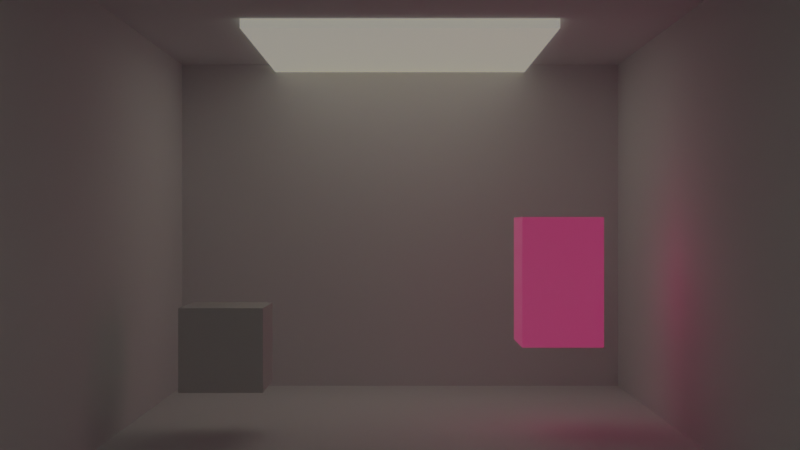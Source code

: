 # Source: cube_lit.blend  (saved by Blender 2.93.20; exported with 4.5.12 LTS)
import bpy
from mathutils import Matrix  # noqa: F401  (used for matrix-valued properties, if any)

bpy.ops.wm.read_factory_settings(use_empty=True)
scene = bpy.context.scene
scene.name = 'Scene'

# ---- collections
col_collection = bpy.data.collections.new('Collection'); scene.collection.children.link(col_collection)

# ---- materials (node trees are filled in below, after node groups)
mat_material = bpy.data.materials.new('Material')
mat_material.alpha_threshold = 0.0
mat_material.line_color = (0.0, 0.0, 0.0, 1.0)
mat_material_001 = bpy.data.materials.new('Material.001')
mat_mirror = bpy.data.materials.new('Mirror')
mat_light_2 = bpy.data.materials.new('Light 2')
mat_material_002 = bpy.data.materials.new('Material.002')
mat_crystal = bpy.data.materials.new('Crystal')

# ---- material node trees
mat_material.use_nodes = True; mat_material.node_tree.nodes.clear()
_N = mat_material.node_tree.nodes; _L = mat_material.node_tree.links
n0 = _N.new('ShaderNodeOutputMaterial'); n0.name = 'Material Output'; n0.location = (300, 300)
n1 = _N.new('ShaderNodeBsdfPrincipled'); n1.name = 'Principled BSDF'; n1.location = (10, 300)
n1.distribution = 'GGX'
n1.subsurface_method = 'BURLEY'
n1.inputs[2].default_value = 0.0
n1.inputs[3].default_value = 1.45
n1.inputs[13].default_value = 0.0
n1.inputs[20].default_value = 0.0
n1.inputs[27].default_value = (0.0, 0.0, 0.0, 1.0)
n1.inputs[28].default_value = 1.0
_L.new(n1.outputs[0], n0.inputs[0])
n0.is_active_output = True
mat_material_001.use_nodes = True; mat_material_001.node_tree.nodes.clear()
_N = mat_material_001.node_tree.nodes; _L = mat_material_001.node_tree.links
n0 = _N.new('ShaderNodeBsdfPrincipled'); n0.name = 'Principled BSDF'; n0.location = (10, 300)
n0.distribution = 'GGX'
n0.subsurface_method = 'BURLEY'
n0.inputs[0].default_value = (1.0, 0.906, 0.0, 1.0)
n0.inputs[2].default_value = 0.0
n0.inputs[3].default_value = 1.45
n0.inputs[13].default_value = 0.0
n0.inputs[20].default_value = 0.0
n0.inputs[27].default_value = (0.2345, 0.2345, 0.2345, 1.0)
n0.inputs[28].default_value = 1.0
n1 = _N.new('ShaderNodeOutputMaterial'); n1.name = 'Material Output'; n1.location = (300, 300)
_L.new(n0.outputs[0], n1.inputs[0])
n1.is_active_output = True
mat_mirror.use_nodes = True; mat_mirror.node_tree.nodes.clear()
_N = mat_mirror.node_tree.nodes; _L = mat_mirror.node_tree.links
n0 = _N.new('ShaderNodeOutputMaterial'); n0.name = 'Material Output'; n0.location = (300, 300)
n1 = _N.new('ShaderNodeBsdfAnisotropic'); n1.name = 'Glossy BSDF'; n1.location = (-21, 318)
n1.distribution = 'GGX'
n2 = _N.new('ShaderNodeBsdfPrincipled'); n2.name = 'Principled BSDF'; n2.location = (-189, 152)
n2.distribution = 'GGX'
n2.subsurface_method = 'BURLEY'
n2.inputs[0].default_value = (0.0, 0.01123, 0.8, 1.0)
n2.inputs[2].default_value = 0.0
n2.inputs[3].default_value = 1.45
n2.inputs[13].default_value = 1.0
n2.inputs[20].default_value = 0.0
n2.inputs[27].default_value = (0.0, 0.0, 0.0, 1.0)
n2.inputs[28].default_value = 1.0
_L.new(n1.outputs[0], n0.inputs[0])
n0.is_active_output = True
mat_light_2.use_nodes = True; mat_light_2.node_tree.nodes.clear()
_N = mat_light_2.node_tree.nodes; _L = mat_light_2.node_tree.links
n0 = _N.new('ShaderNodeBsdfPrincipled'); n0.name = 'Principled BSDF'; n0.location = (10, 300)
n0.distribution = 'GGX'
n0.subsurface_method = 'BURLEY'
n0.inputs[3].default_value = 1.45
n0.inputs[27].default_value = (0.235, 0.0, 0.05757, 1.0)
n0.inputs[28].default_value = 1.0
n1 = _N.new('ShaderNodeOutputMaterial'); n1.name = 'Material Output'; n1.location = (300, 300)
_L.new(n0.outputs[0], n1.inputs[0])
n1.is_active_output = True
mat_material_002.use_nodes = True; mat_material_002.node_tree.nodes.clear()
_N = mat_material_002.node_tree.nodes; _L = mat_material_002.node_tree.links
n0 = _N.new('ShaderNodeBsdfPrincipled'); n0.name = 'Principled BSDF'; n0.location = (10, 300)
n0.distribution = 'GGX'
n0.subsurface_method = 'BURLEY'
n0.inputs[0].default_value = (1.0, 0.906, 0.0, 1.0)
n0.inputs[2].default_value = 0.0
n0.inputs[3].default_value = 1.45
n0.inputs[13].default_value = 0.0
n0.inputs[20].default_value = 0.0
n0.inputs[27].default_value = (0.2345, 0.2345, 0.2345, 1.0)
n0.inputs[28].default_value = 1.0
n1 = _N.new('ShaderNodeOutputMaterial'); n1.name = 'Material Output'; n1.location = (300, 300)
_L.new(n0.outputs[0], n1.inputs[0])
n1.is_active_output = True
mat_crystal.use_nodes = True; mat_crystal.node_tree.nodes.clear()
_N = mat_crystal.node_tree.nodes; _L = mat_crystal.node_tree.links
n0 = _N.new('ShaderNodeBsdfPrincipled'); n0.name = 'Principled BSDF'; n0.location = (10, 300)
n0.distribution = 'GGX'
n0.subsurface_method = 'BURLEY'
n0.inputs[0].default_value = (0.0, 0.0, 0.0, 1.0)
n0.inputs[2].default_value = 0.0
n0.inputs[3].default_value = 1.45
n0.inputs[4].default_value = 0.0
n0.inputs[13].default_value = 0.0
n0.inputs[18].default_value = 1.0
n0.inputs[20].default_value = 0.0
n0.inputs[27].default_value = (0.0, 0.0, 0.0, 1.0)
n0.inputs[28].default_value = 1.0
n1 = _N.new('ShaderNodeOutputMaterial'); n1.name = 'Material Output'; n1.location = (300, 300)
_L.new(n0.outputs[0], n1.inputs[0])
n1.is_active_output = True

# ---- world
world_world = bpy.data.worlds.new('World'); scene.world = world_world
world_world.use_nodes = True; world_world.node_tree.nodes.clear()
_N = world_world.node_tree.nodes; _L = world_world.node_tree.links
n0 = _N.new('ShaderNodeOutputWorld'); n0.name = 'World Output'; n0.location = (300, 300)
n1 = _N.new('ShaderNodeBackground'); n1.name = 'Background'; n1.location = (10, 300)
n1.inputs[0].default_value = (0.05088, 0.05088, 0.05088, 1.0)
_L.new(n1.outputs[0], n0.inputs[0])
n0.is_active_output = True
world_world.color = (0.05088, 0.05088, 0.05088)
world_world.use_sun_shadow = False
world_world.sun_shadow_jitter_overblur = 0.0

# ---- cameras
cam_camera = bpy.data.cameras.new('Camera')
cam_camera.clip_end = 100.0
cam_camera.ortho_scale = 7.314

# ---- meshes
me_cube = bpy.data.meshes.new('Cube')
me_cube.from_pydata([(1.0, 1.0, 1.0), (1.0, 1.0, -1.0), (1.0, -1.0, 1.0), (1.0, -1.0, -1.0), (-1.0, 1.0, 1.0), (-1.0, 1.0, -1.0), (-1.0, -1.0, 1.0), (-1.0, -1.0, -1.0)], [], [(0, 4, 6, 2), (3, 2, 6, 7), (7, 6, 4, 5), (5, 1, 3, 7), (1, 0, 2, 3), (5, 4, 0, 1)])
_uv = me_cube.uv_layers.new(name='UVMap')
_uv.uv.foreach_set('vector', [0.625, 0.5, 0.875, 0.5, 0.875, 0.75, 0.625, 0.75, 0.375, 0.75, 0.625, 0.75, 0.625, 1.0, 0.375, 1.0, 0.375, 0.0, 0.625, 0.0, 0.625, 0.25, 0.375, 0.25, 0.125, 0.5, 0.375, 0.5, 0.375, 0.75, 0.125, 0.75, 0.375, 0.5, 0.625, 0.5, 0.625, 0.75, 0.375, 0.75, 0.375, 0.25, 0.625, 0.25, 0.625, 0.5, 0.375, 0.5])
me_cube.materials.append(mat_material)
me_cube.use_remesh_preserve_volume = False
me_cube.use_remesh_preserve_attributes = False
me_cube.use_mirror_vertex_groups = False
me_cube.update()
me_cube_001 = bpy.data.meshes.new('Cube.001')
me_cube_001.from_pydata([(-1.0, -1.0, -1.0), (-1.0, -1.0, 1.0), (-1.0, 1.0, -1.0), (-1.0, 1.0, 1.0), (1.0, -1.0, -1.0), (1.0, -1.0, 1.0), (1.0, 1.0, -1.0), (1.0, 1.0, 1.0)], [], [(0, 1, 3, 2), (2, 3, 7, 6), (6, 7, 5, 4), (4, 5, 1, 0), (2, 6, 4, 0), (7, 3, 1, 5)])
_uv = me_cube_001.uv_layers.new(name='UVMap')
_uv.uv.foreach_set('vector', [0.375, 0.0, 0.625, 0.0, 0.625, 0.25, 0.375, 0.25, 0.375, 0.25, 0.625, 0.25, 0.625, 0.5, 0.375, 0.5, 0.375, 0.5, 0.625, 0.5, 0.625, 0.75, 0.375, 0.75, 0.375, 0.75, 0.625, 0.75, 0.625, 1.0, 0.375, 1.0, 0.125, 0.5, 0.375, 0.5, 0.375, 0.75, 0.125, 0.75, 0.625, 0.5, 0.875, 0.5, 0.875, 0.75, 0.625, 0.75])
me_cube_001.materials.append(mat_material_001)
me_cube_001.use_remesh_fix_poles = True
me_cube_001.use_remesh_preserve_attributes = False
me_cube_001.update()
me_cube_002 = bpy.data.meshes.new('Cube.002')
me_cube_002.from_pydata([(-1.0, -1.0, -1.0), (-1.0, -1.0, 1.0), (-1.0, 1.0, -1.0), (-1.0, 1.0, 1.0), (1.0, -1.0, -1.0), (1.0, -1.0, 1.0), (1.0, 1.0, -1.0), (1.0, 1.0, 1.0)], [], [(0, 1, 3, 2), (2, 3, 7, 6), (6, 7, 5, 4), (4, 5, 1, 0), (2, 6, 4, 0), (7, 3, 1, 5)])
_uv = me_cube_002.uv_layers.new(name='UVMap')
_uv.uv.foreach_set('vector', [0.375, 0.0, 0.625, 0.0, 0.625, 0.25, 0.375, 0.25, 0.375, 0.25, 0.625, 0.25, 0.625, 0.5, 0.375, 0.5, 0.375, 0.5, 0.625, 0.5, 0.625, 0.75, 0.375, 0.75, 0.375, 0.75, 0.625, 0.75, 0.625, 1.0, 0.375, 1.0, 0.125, 0.5, 0.375, 0.5, 0.375, 0.75, 0.125, 0.75, 0.625, 0.5, 0.875, 0.5, 0.875, 0.75, 0.625, 0.75])
me_cube_002.materials.append(mat_mirror)
me_cube_002.use_remesh_fix_poles = True
me_cube_002.use_remesh_preserve_attributes = False
me_cube_002.update()
me_cube_003 = bpy.data.meshes.new('Cube.003')
me_cube_003.from_pydata([(-1.0, -1.0, -1.0), (-1.0, -1.0, 1.0), (-1.0, 1.0, -1.0), (-1.0, 1.0, 1.0), (1.0, -1.0, -1.0), (1.0, -1.0, 1.0), (1.0, 1.0, -1.0), (1.0, 1.0, 1.0)], [], [(0, 1, 3, 2), (2, 3, 7, 6), (6, 7, 5, 4), (4, 5, 1, 0), (2, 6, 4, 0), (7, 3, 1, 5)])
_uv = me_cube_003.uv_layers.new(name='UVMap')
_uv.uv.foreach_set('vector', [0.375, 0.0, 0.625, 0.0, 0.625, 0.25, 0.375, 0.25, 0.375, 0.25, 0.625, 0.25, 0.625, 0.5, 0.375, 0.5, 0.375, 0.5, 0.625, 0.5, 0.625, 0.75, 0.375, 0.75, 0.375, 0.75, 0.625, 0.75, 0.625, 1.0, 0.375, 1.0, 0.125, 0.5, 0.375, 0.5, 0.375, 0.75, 0.125, 0.75, 0.625, 0.5, 0.875, 0.5, 0.875, 0.75, 0.625, 0.75])
me_cube_003.materials.append(mat_light_2)
me_cube_003.use_remesh_fix_poles = True
me_cube_003.use_remesh_preserve_attributes = False
me_cube_003.update()
me_cube_004 = bpy.data.meshes.new('Cube.004')
me_cube_004.from_pydata([(-1.0, -1.0, -1.0), (-1.0, -1.0, 1.0), (-1.0, 1.0, -1.0), (-1.0, 1.0, 1.0), (1.0, -1.0, -1.0), (1.0, -1.0, 1.0), (1.0, 1.0, -1.0), (1.0, 1.0, 1.0)], [], [(0, 1, 3, 2), (2, 3, 7, 6), (6, 7, 5, 4), (4, 5, 1, 0), (2, 6, 4, 0), (7, 3, 1, 5)])
_uv = me_cube_004.uv_layers.new(name='UVMap')
_uv.uv.foreach_set('vector', [0.375, 0.0, 0.625, 0.0, 0.625, 0.25, 0.375, 0.25, 0.375, 0.25, 0.625, 0.25, 0.625, 0.5, 0.375, 0.5, 0.375, 0.5, 0.625, 0.5, 0.625, 0.75, 0.375, 0.75, 0.375, 0.75, 0.625, 0.75, 0.625, 1.0, 0.375, 1.0, 0.125, 0.5, 0.375, 0.5, 0.375, 0.75, 0.125, 0.75, 0.625, 0.5, 0.875, 0.5, 0.875, 0.75, 0.625, 0.75])
me_cube_004.materials.append(mat_material_002)
me_cube_004.use_remesh_fix_poles = True
me_cube_004.use_remesh_preserve_attributes = False
me_cube_004.update()
me_circle_001 = bpy.data.meshes.new('Circle.001')
me_circle_001.from_pydata([(0.0, 1.0, 0.0), (-0.9511, 0.309, 0.0), (-0.5878, -0.809, 0.0), (0.5878, -0.809, 0.0), (0.9511, 0.309, 0.0), (0.0, 0.0, 1.47), (0.0, 1.0, 0.6601), (-0.9511, 0.309, 0.6601), (-0.5878, -0.809, 0.6601), (0.5878, -0.809, 0.6601), (0.9511, 0.309, 0.6601), (0.0, 0.0, -1.117), (0.0, 1.0, -1.117), (-0.9511, 0.309, -1.117), (-0.5878, -0.809, -1.117), (0.5878, -0.809, -1.117), (0.9511, 0.309, -1.117)], [], [(2, 1, 13, 14), (3, 2, 14, 15), (4, 3, 15, 16), (0, 4, 16, 12), (1, 0, 12, 13), (5, 6, 7), (5, 7, 8), (5, 8, 9), (5, 9, 10), (5, 10, 6), (0, 1, 7, 6), (4, 0, 6, 10), (3, 4, 10, 9), (2, 3, 9, 8), (1, 2, 8, 7), (11, 13, 12), (11, 14, 13), (11, 15, 14), (11, 16, 15), (11, 12, 16)])
_uv = me_circle_001.uv_layers.new(name='UVMap')
_uv.uv.foreach_set('vector', [0.2061, 0.09549, 0.02447, 0.6545, 0.02447, 0.6545, 0.2061, 0.09549, 0.7939, 0.09549, 0.2061, 0.09549, 0.2061, 0.09549, 0.7939, 0.09549, 0.9755, 0.6545, 0.7939, 0.09549, 0.7939, 0.09549, 0.9755, 0.6545, 0.5, 1.0, 0.9755, 0.6545, 0.9755, 0.6545, 0.5, 1.0, 0.02447, 0.6545, 0.5, 1.0, 0.5, 1.0, 0.02447, 0.6545, 0.5, 0.5, 0.5, 1.0, 0.02447, 0.6545, 0.5, 0.5, 0.02447, 0.6545, 0.2061, 0.09549, 0.5, 0.5, 0.2061, 0.09549, 0.7939, 0.09549, 0.5, 0.5, 0.7939, 0.09549, 0.9755, 0.6545, 0.5, 0.5, 0.9755, 0.6545, 0.5, 1.0, 0.5, 1.0, 0.02447, 0.6545, 0.02447, 0.6545, 0.5, 1.0, 0.9755, 0.6545, 0.5, 1.0, 0.5, 1.0, 0.9755, 0.6545, 0.7939, 0.09549, 0.9755, 0.6545, 0.9755, 0.6545, 0.7939, 0.09549, 0.2061, 0.09549, 0.7939, 0.09549, 0.7939, 0.09549, 0.2061, 0.09549, 0.02447, 0.6545, 0.2061, 0.09549, 0.2061, 0.09549, 0.02447, 0.6545, 0.5, 0.5, 0.02447, 0.6545, 0.5, 1.0, 0.5, 0.5, 0.2061, 0.09549, 0.02447, 0.6545, 0.5, 0.5, 0.7939, 0.09549, 0.2061, 0.09549, 0.5, 0.5, 0.9755, 0.6545, 0.7939, 0.09549, 0.5, 0.5, 0.5, 1.0, 0.9755, 0.6545])
me_circle_001.materials.append(mat_crystal)
me_circle_001.use_remesh_fix_poles = True
me_circle_001.use_remesh_preserve_attributes = False
me_circle_001.update()

# ---- objects
ob_cube = bpy.data.objects.new('Cube', me_cube)
ob_camera = bpy.data.objects.new('Camera', cam_camera)
ob_cube_001 = bpy.data.objects.new('Cube.001', me_cube_001)
ob_cube_002 = bpy.data.objects.new('Cube.002', me_cube_002)
ob_cube_003 = bpy.data.objects.new('Cube.003', me_cube_003)
ob_cube_004 = bpy.data.objects.new('Cube.004', me_cube_004)
ob_crystal = bpy.data.objects.new('Crystal', me_circle_001)

# ---- transforms, parenting, visibility, modifiers, constraints
ob_cube.location = (0.0, -4.0, 4.0)
ob_cube.scale = (1.75, 5.0, 1.29)
ob_cube.lock_rotations_4d = False
ob_cube.empty_display_type = 'ARROWS'
ob_cube.lineart.crease_threshold = 0.0
ob_camera.location = (0.0, -7.93, 4.0)
ob_camera.rotation_euler = (1.571, 0.0, 0.0)
ob_camera.lock_rotations_4d = False
ob_camera.empty_display_type = 'ARROWS'
ob_camera.color = (0.0, 0.0, 0.0, 0.0)
ob_camera.display_type = 'WIRE'
ob_camera.lineart.crease_threshold = 0.0
ob_cube_001.location = (0.0, -5.0, 5.48)
ob_cube_001.scale = (1.0, 1.0, 0.25)
ob_cube_002.location = (-1.06, -1.12, 3.26)
ob_cube_002.scale = (0.25, 0.25, 0.25)
ob_cube_003.location = (1.0, -0.87, 3.65)
ob_cube_003.scale = (0.25, 0.25, 0.4)
ob_cube_004.location = (0.0, 0.0, 5.48)
ob_cube_004.scale = (1.0, 1.0, 0.25)
ob_crystal.location = (0.0, -0.87, 3.0)
ob_crystal.scale = (0.25, 0.25, 0.25)

# ---- collection membership
col_collection.objects.link(ob_cube)
col_collection.objects.link(ob_camera)
col_collection.objects.link(ob_cube_001)
col_collection.objects.link(ob_cube_002)
col_collection.objects.link(ob_cube_003)
col_collection.objects.link(ob_cube_004)
col_collection.objects.link(ob_crystal)

# ---- scene / render settings (as saved in the file)
scene.camera = ob_camera
scene.frame_start = 1; scene.frame_end = 250; scene.frame_set(1)
scene.render.engine = 'CYCLES'
scene.cycles.use_denoising = False
scene.cycles.samples = 32
scene.cycles.sampling_pattern = 'TABULATED_SOBOL'
scene.cycles.use_adaptive_sampling = False
scene.cycles.use_light_tree = False
scene.eevee.use_gtao = True
scene.view_settings.view_transform = 'Filmic'
bpy.context.view_layer.update()

# ---- added for rendering (the .blend has no usable light): sun
light_auto_sun = bpy.data.lights.new('AutoSun', 'SUN')
light_auto_sun.energy = 3.0
light_auto_sun.angle = 0.0523599
ob_auto_sun = bpy.data.objects.new('AutoSun', light_auto_sun)
scene.collection.objects.link(ob_auto_sun)
ob_auto_sun.rotation_euler = (0.872665, 0.174533, 0.523599)
bpy.context.view_layer.update()
